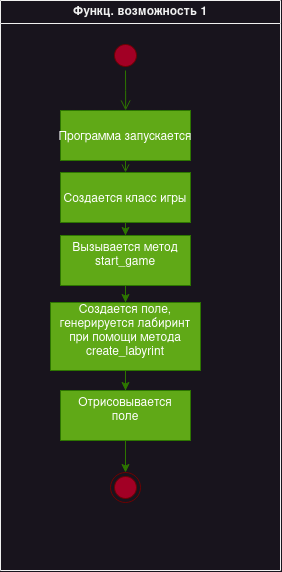

The diagram above was exported from draw.io. Its source (the exported page's mxGraphModel, read from the mxfile embedded in the PNG):
<mxGraphModel dx="989" dy="528" grid="1" gridSize="10" guides="1" tooltips="1" connect="1" arrows="1" fold="1" page="1" pageScale="1" pageWidth="1169" pageHeight="826" background="none" math="0" shadow="0">
  <root>
    <mxCell id="0" />
    <mxCell id="1" parent="0" />
    <mxCell id="2" value="Функц. возможность 1" style="swimlane;whiteSpace=wrap" parent="1" vertex="1">
      <mxGeometry x="310" y="120" width="280" height="570" as="geometry" />
    </mxCell>
    <mxCell id="5" value="" style="ellipse;shape=startState;fillColor=#a20025;strokeColor=#6F0000;fontColor=#ffffff;" parent="2" vertex="1">
      <mxGeometry x="110" y="40" width="30" height="30" as="geometry" />
    </mxCell>
    <mxCell id="6" value="" style="edgeStyle=elbowEdgeStyle;elbow=horizontal;verticalAlign=bottom;endArrow=open;endSize=8;strokeColor=#2D7600;endFill=1;rounded=0;fillColor=#60a917;" parent="2" source="5" target="7" edge="1">
      <mxGeometry x="100" y="40" as="geometry">
        <mxPoint x="115" y="110" as="targetPoint" />
      </mxGeometry>
    </mxCell>
    <mxCell id="7" value="Программа запускается" style="fillColor=#60a917;fontColor=#ffffff;strokeColor=#2D7600;" parent="2" vertex="1">
      <mxGeometry x="60" y="110" width="130" height="50" as="geometry" />
    </mxCell>
    <mxCell id="-A9D6HdiChE-BO2MNw-I-43" style="edgeStyle=orthogonalEdgeStyle;rounded=0;orthogonalLoop=1;jettySize=auto;html=1;entryX=0.5;entryY=0;entryDx=0;entryDy=0;fillColor=#60a917;strokeColor=#2D7600;" parent="2" source="8" target="10" edge="1">
      <mxGeometry relative="1" as="geometry" />
    </mxCell>
    <mxCell id="8" value="Создается класс игры" style="fillColor=#60a917;fontColor=#ffffff;strokeColor=#2D7600;" parent="2" vertex="1">
      <mxGeometry x="60" y="172" width="130" height="50" as="geometry" />
    </mxCell>
    <mxCell id="9" value="" style="endArrow=open;strokeColor=#2D7600;endFill=1;rounded=0;fillColor=#60a917;" parent="2" source="7" target="8" edge="1">
      <mxGeometry relative="1" as="geometry" />
    </mxCell>
    <mxCell id="-A9D6HdiChE-BO2MNw-I-45" style="edgeStyle=orthogonalEdgeStyle;rounded=0;orthogonalLoop=1;jettySize=auto;html=1;entryX=0.5;entryY=0;entryDx=0;entryDy=0;fillColor=#60a917;strokeColor=#2D7600;" parent="2" source="10" target="-A9D6HdiChE-BO2MNw-I-44" edge="1">
      <mxGeometry relative="1" as="geometry" />
    </mxCell>
    <mxCell id="10" value="Вызывается метод&#10;start_game&#10;" style="fillColor=#60a917;fontColor=#ffffff;strokeColor=#2D7600;" parent="2" vertex="1">
      <mxGeometry x="60" y="235" width="130" height="50" as="geometry" />
    </mxCell>
    <mxCell id="-A9D6HdiChE-BO2MNw-I-47" value="" style="edgeStyle=orthogonalEdgeStyle;rounded=0;orthogonalLoop=1;jettySize=auto;html=1;fillColor=#60a917;strokeColor=#2D7600;" parent="2" source="-A9D6HdiChE-BO2MNw-I-44" target="-A9D6HdiChE-BO2MNw-I-46" edge="1">
      <mxGeometry relative="1" as="geometry" />
    </mxCell>
    <mxCell id="-A9D6HdiChE-BO2MNw-I-44" value="Создается поле,&#10;генерируется лабиринт&#10;при помощи метода &#10;create_labyrint&#10;" style="fillColor=#60a917;fontColor=#ffffff;strokeColor=#2D7600;" parent="2" vertex="1">
      <mxGeometry x="50" y="302" width="150" height="68" as="geometry" />
    </mxCell>
    <mxCell id="-A9D6HdiChE-BO2MNw-I-52" style="edgeStyle=orthogonalEdgeStyle;rounded=0;orthogonalLoop=1;jettySize=auto;html=1;entryX=0.5;entryY=0;entryDx=0;entryDy=0;fillColor=#60a917;strokeColor=#2D7600;" parent="2" source="-A9D6HdiChE-BO2MNw-I-46" target="38" edge="1">
      <mxGeometry relative="1" as="geometry" />
    </mxCell>
    <mxCell id="-A9D6HdiChE-BO2MNw-I-46" value="Отрисовывается&#10;поле&#10;" style="fillColor=#60a917;fontColor=#ffffff;strokeColor=#2D7600;" parent="2" vertex="1">
      <mxGeometry x="60" y="390" width="130" height="50" as="geometry" />
    </mxCell>
    <mxCell id="38" value="" style="ellipse;shape=endState;fillColor=#a20025;strokeColor=#6F0000;fontColor=#ffffff;" parent="2" vertex="1">
      <mxGeometry x="110" y="472" width="30" height="30" as="geometry" />
    </mxCell>
  </root>
</mxGraphModel>